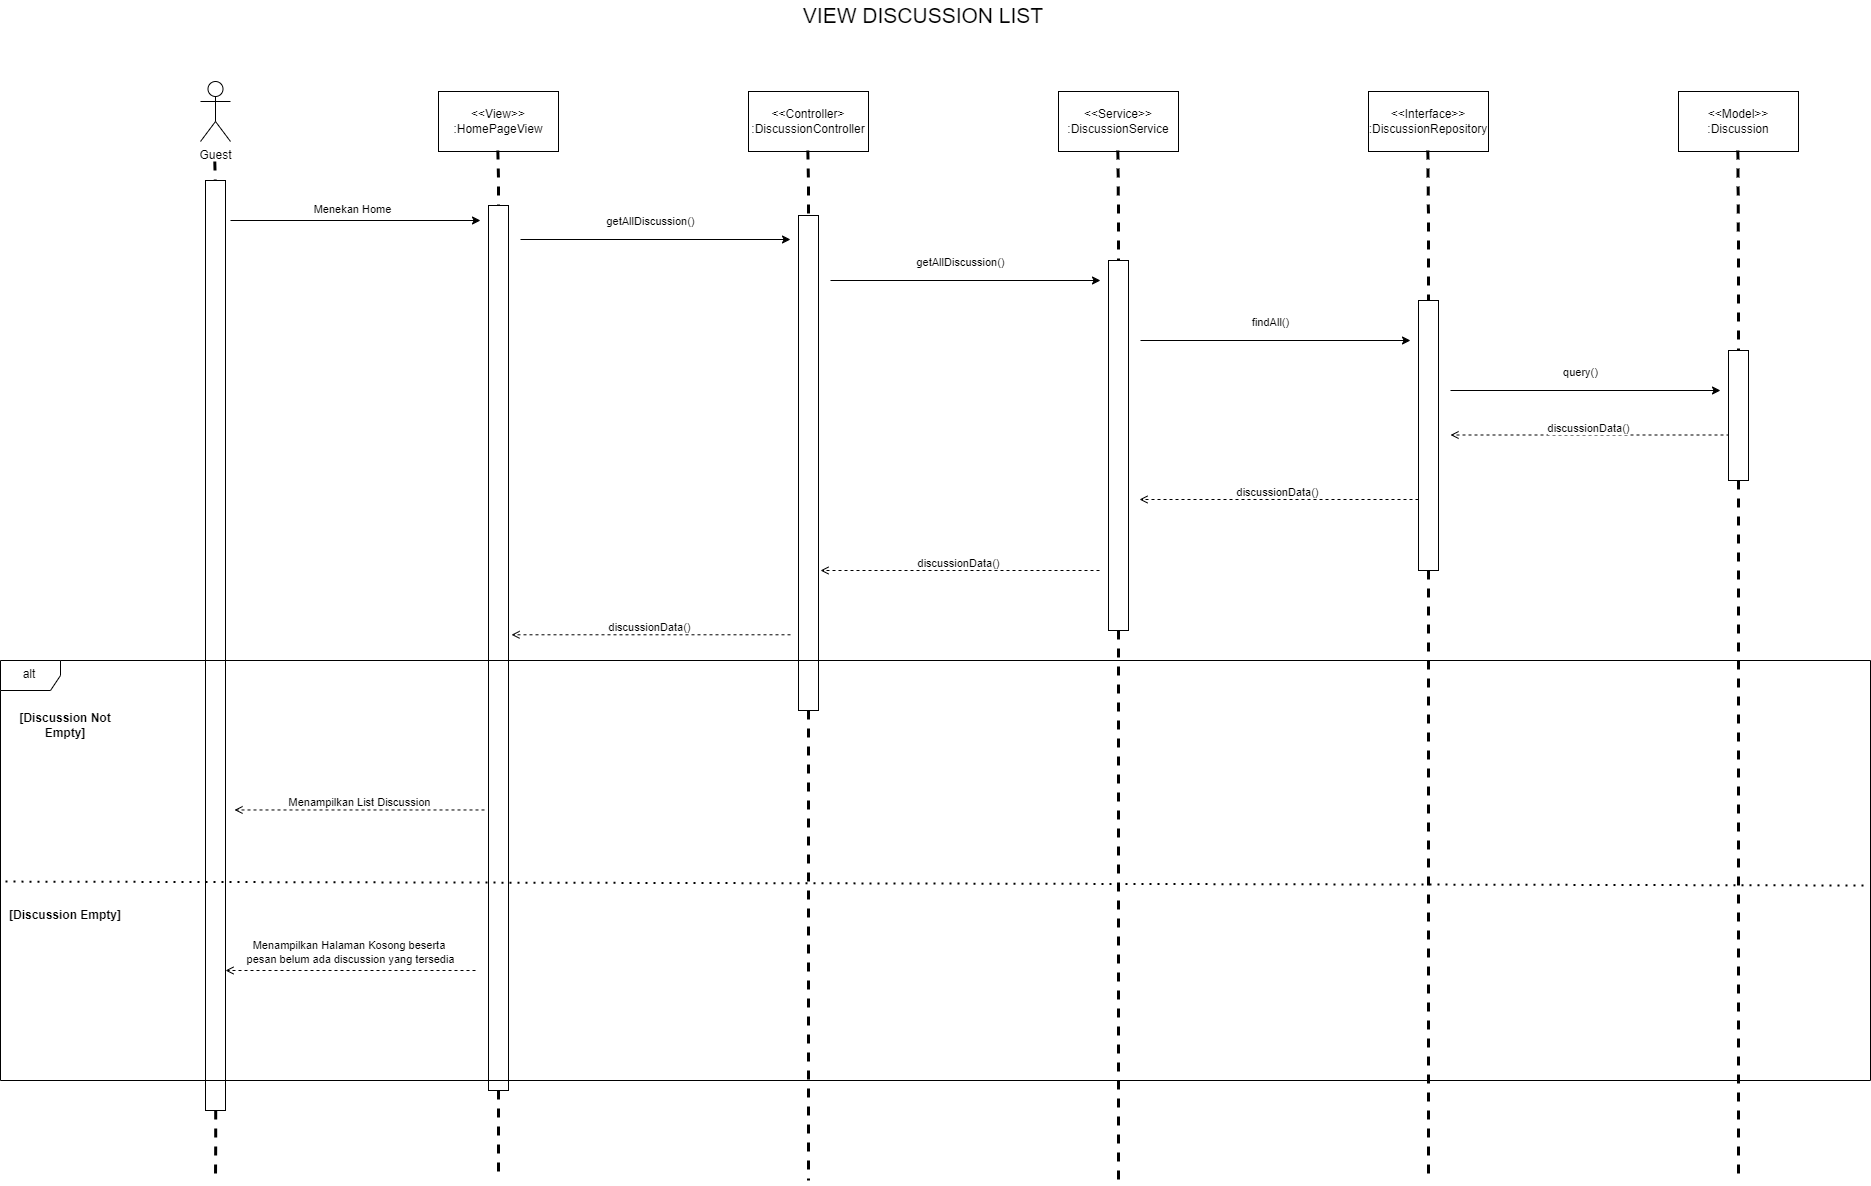

The diagram above was exported from draw.io. Its source (the exported page's mxGraphModel, read from the mxfile embedded in the PNG):
<mxGraphModel dx="5900" dy="3328" grid="1" gridSize="10" guides="1" tooltips="1" connect="1" arrows="1" fold="1" page="1" pageScale="1" pageWidth="850" pageHeight="1100" math="0" shadow="0">
  <root>
    <mxCell id="0" />
    <mxCell id="1" parent="0" />
    <mxCell id="2" value="&lt;font style=&quot;font-size: 21px;&quot;&gt;VIEW DISCUSSION LIST&lt;/font&gt;" style="text;html=1;align=center;verticalAlign=middle;whiteSpace=wrap;rounded=0;" vertex="1" parent="1">
      <mxGeometry x="10408" y="2349.6" width="410" height="30" as="geometry" />
    </mxCell>
    <mxCell id="3" value="Guest" style="shape=umlActor;verticalLabelPosition=bottom;verticalAlign=top;html=1;outlineConnect=0;" vertex="1" parent="1">
      <mxGeometry x="9890" y="2431" width="30" height="60" as="geometry" />
    </mxCell>
    <mxCell id="4" value="&amp;lt;&amp;lt;View&amp;gt;&amp;gt;&lt;div&gt;:HomePageView&lt;/div&gt;" style="rounded=0;whiteSpace=wrap;html=1;" vertex="1" parent="1">
      <mxGeometry x="10128" y="2441" width="120" height="60" as="geometry" />
    </mxCell>
    <mxCell id="5" value="&amp;lt;&amp;lt;Controller&amp;gt;&lt;br&gt;:DiscussionController" style="rounded=0;whiteSpace=wrap;html=1;" vertex="1" parent="1">
      <mxGeometry x="10438" y="2441" width="120" height="60" as="geometry" />
    </mxCell>
    <mxCell id="6" value="&amp;lt;&amp;lt;Service&amp;gt;&amp;gt;&lt;div&gt;:DiscussionService&lt;/div&gt;" style="rounded=0;whiteSpace=wrap;html=1;" vertex="1" parent="1">
      <mxGeometry x="10748" y="2441" width="120" height="60" as="geometry" />
    </mxCell>
    <mxCell id="7" value="&amp;lt;&amp;lt;Interface&amp;gt;&amp;gt;&lt;br&gt;:DiscussionRepository" style="rounded=0;whiteSpace=wrap;html=1;" vertex="1" parent="1">
      <mxGeometry x="11058" y="2441" width="120" height="60" as="geometry" />
    </mxCell>
    <mxCell id="8" value="&amp;lt;&amp;lt;Model&amp;gt;&amp;gt;&lt;br&gt;:Discussion" style="rounded=0;whiteSpace=wrap;html=1;" vertex="1" parent="1">
      <mxGeometry x="11368" y="2441" width="120" height="60" as="geometry" />
    </mxCell>
    <mxCell id="9" value="" style="edgeStyle=orthogonalEdgeStyle;rounded=0;orthogonalLoop=1;jettySize=auto;html=1;dashed=1;endArrow=none;endFill=0;strokeWidth=3;" edge="1" source="16" parent="1">
      <mxGeometry relative="1" as="geometry">
        <mxPoint x="9905" y="3530" as="targetPoint" />
        <mxPoint x="9904.29" y="2511" as="sourcePoint" />
        <Array as="points" />
      </mxGeometry>
    </mxCell>
    <mxCell id="10" value="" style="edgeStyle=orthogonalEdgeStyle;rounded=0;orthogonalLoop=1;jettySize=auto;html=1;dashed=1;endArrow=none;endFill=0;strokeWidth=3;" edge="1" source="20" parent="1">
      <mxGeometry relative="1" as="geometry">
        <mxPoint x="10188" y="3530" as="targetPoint" />
        <mxPoint x="10187.330000000002" y="2500" as="sourcePoint" />
        <Array as="points" />
      </mxGeometry>
    </mxCell>
    <mxCell id="11" value="" style="edgeStyle=orthogonalEdgeStyle;rounded=0;orthogonalLoop=1;jettySize=auto;html=1;dashed=1;endArrow=none;endFill=0;strokeWidth=3;" edge="1" source="24" parent="1">
      <mxGeometry relative="1" as="geometry">
        <mxPoint x="10498" y="3530" as="targetPoint" />
        <mxPoint x="10497.330000000002" y="2500" as="sourcePoint" />
        <Array as="points" />
      </mxGeometry>
    </mxCell>
    <mxCell id="12" value="" style="edgeStyle=orthogonalEdgeStyle;rounded=0;orthogonalLoop=1;jettySize=auto;html=1;dashed=1;endArrow=none;endFill=0;strokeWidth=3;" edge="1" source="28" parent="1">
      <mxGeometry relative="1" as="geometry">
        <mxPoint x="10808" y="3530" as="targetPoint" />
        <mxPoint x="10807.330000000002" y="2500" as="sourcePoint" />
        <Array as="points" />
      </mxGeometry>
    </mxCell>
    <mxCell id="13" value="" style="edgeStyle=orthogonalEdgeStyle;rounded=0;orthogonalLoop=1;jettySize=auto;html=1;dashed=1;endArrow=none;endFill=0;strokeWidth=3;" edge="1" source="32" parent="1">
      <mxGeometry relative="1" as="geometry">
        <mxPoint x="11118" y="3530" as="targetPoint" />
        <mxPoint x="11117.330000000002" y="2500" as="sourcePoint" />
        <Array as="points" />
      </mxGeometry>
    </mxCell>
    <mxCell id="14" value="" style="edgeStyle=orthogonalEdgeStyle;rounded=0;orthogonalLoop=1;jettySize=auto;html=1;dashed=1;endArrow=none;endFill=0;strokeWidth=3;" edge="1" source="51" parent="1">
      <mxGeometry relative="1" as="geometry">
        <mxPoint x="11428" y="3530" as="targetPoint" />
        <mxPoint x="11427.330000000002" y="2500" as="sourcePoint" />
        <Array as="points" />
      </mxGeometry>
    </mxCell>
    <mxCell id="15" value="" style="edgeStyle=orthogonalEdgeStyle;rounded=0;orthogonalLoop=1;jettySize=auto;html=1;dashed=1;endArrow=none;endFill=0;strokeWidth=3;" edge="1" target="16" parent="1">
      <mxGeometry relative="1" as="geometry">
        <mxPoint x="9905" y="3723.2001953125" as="targetPoint" />
        <mxPoint x="9904.29" y="2511" as="sourcePoint" />
        <Array as="points" />
      </mxGeometry>
    </mxCell>
    <mxCell id="16" value="" style="rounded=0;whiteSpace=wrap;html=1;" vertex="1" parent="1">
      <mxGeometry x="9895" y="2530" width="20" height="930" as="geometry" />
    </mxCell>
    <mxCell id="17" value="" style="endArrow=classic;html=1;rounded=0;" edge="1" parent="1">
      <mxGeometry width="50" height="50" relative="1" as="geometry">
        <mxPoint x="9920" y="2570" as="sourcePoint" />
        <mxPoint x="10170" y="2570" as="targetPoint" />
      </mxGeometry>
    </mxCell>
    <mxCell id="18" value="Menekan Home" style="edgeLabel;html=1;align=center;verticalAlign=middle;resizable=0;points=[];" connectable="0" vertex="1" parent="17">
      <mxGeometry x="-0.0481" y="1" relative="1" as="geometry">
        <mxPoint y="-12" as="offset" />
      </mxGeometry>
    </mxCell>
    <mxCell id="19" value="" style="edgeStyle=orthogonalEdgeStyle;rounded=0;orthogonalLoop=1;jettySize=auto;html=1;dashed=1;endArrow=none;endFill=0;strokeWidth=3;" edge="1" target="20" parent="1">
      <mxGeometry relative="1" as="geometry">
        <mxPoint x="10188.04" y="3712.2001953125" as="targetPoint" />
        <mxPoint x="10187.330000000002" y="2500" as="sourcePoint" />
        <Array as="points" />
      </mxGeometry>
    </mxCell>
    <mxCell id="20" value="" style="rounded=0;whiteSpace=wrap;html=1;" vertex="1" parent="1">
      <mxGeometry x="10178" y="2555" width="20" height="885" as="geometry" />
    </mxCell>
    <mxCell id="21" value="" style="endArrow=classic;html=1;rounded=0;" edge="1" parent="1">
      <mxGeometry width="50" height="50" relative="1" as="geometry">
        <mxPoint x="10210" y="2589" as="sourcePoint" />
        <mxPoint x="10480" y="2589" as="targetPoint" />
      </mxGeometry>
    </mxCell>
    <mxCell id="22" value="getAllDiscussion()" style="edgeLabel;html=1;align=center;verticalAlign=middle;resizable=0;points=[];" connectable="0" vertex="1" parent="21">
      <mxGeometry x="-0.0481" y="1" relative="1" as="geometry">
        <mxPoint y="-19" as="offset" />
      </mxGeometry>
    </mxCell>
    <mxCell id="23" value="" style="edgeStyle=orthogonalEdgeStyle;rounded=0;orthogonalLoop=1;jettySize=auto;html=1;dashed=1;endArrow=none;endFill=0;strokeWidth=3;" edge="1" target="24" parent="1">
      <mxGeometry relative="1" as="geometry">
        <mxPoint x="10498.04" y="3712.2001953125" as="targetPoint" />
        <mxPoint x="10497.330000000002" y="2500" as="sourcePoint" />
        <Array as="points" />
      </mxGeometry>
    </mxCell>
    <mxCell id="24" value="" style="rounded=0;whiteSpace=wrap;html=1;" vertex="1" parent="1">
      <mxGeometry x="10488" y="2565" width="20" height="495" as="geometry" />
    </mxCell>
    <mxCell id="25" value="" style="endArrow=classic;html=1;rounded=0;" edge="1" parent="1">
      <mxGeometry width="50" height="50" relative="1" as="geometry">
        <mxPoint x="10520" y="2630" as="sourcePoint" />
        <mxPoint x="10790" y="2630" as="targetPoint" />
      </mxGeometry>
    </mxCell>
    <mxCell id="26" value="getAllDiscussion()" style="edgeLabel;html=1;align=center;verticalAlign=middle;resizable=0;points=[];" connectable="0" vertex="1" parent="25">
      <mxGeometry x="-0.0481" y="1" relative="1" as="geometry">
        <mxPoint y="-19" as="offset" />
      </mxGeometry>
    </mxCell>
    <mxCell id="27" value="" style="edgeStyle=orthogonalEdgeStyle;rounded=0;orthogonalLoop=1;jettySize=auto;html=1;dashed=1;endArrow=none;endFill=0;strokeWidth=3;" edge="1" target="28" parent="1">
      <mxGeometry relative="1" as="geometry">
        <mxPoint x="10808.04" y="3712.2001953125" as="targetPoint" />
        <mxPoint x="10807.330000000002" y="2500" as="sourcePoint" />
        <Array as="points" />
      </mxGeometry>
    </mxCell>
    <mxCell id="28" value="" style="rounded=0;whiteSpace=wrap;html=1;" vertex="1" parent="1">
      <mxGeometry x="10798" y="2610" width="20" height="370" as="geometry" />
    </mxCell>
    <mxCell id="29" value="" style="endArrow=classic;html=1;rounded=0;" edge="1" parent="1">
      <mxGeometry width="50" height="50" relative="1" as="geometry">
        <mxPoint x="10830" y="2690" as="sourcePoint" />
        <mxPoint x="11100" y="2690" as="targetPoint" />
      </mxGeometry>
    </mxCell>
    <mxCell id="30" value="findAll()" style="edgeLabel;html=1;align=center;verticalAlign=middle;resizable=0;points=[];" connectable="0" vertex="1" parent="29">
      <mxGeometry x="-0.0481" y="1" relative="1" as="geometry">
        <mxPoint y="-19" as="offset" />
      </mxGeometry>
    </mxCell>
    <mxCell id="31" value="" style="edgeStyle=orthogonalEdgeStyle;rounded=0;orthogonalLoop=1;jettySize=auto;html=1;dashed=1;endArrow=none;endFill=0;strokeWidth=3;" edge="1" target="32" parent="1">
      <mxGeometry relative="1" as="geometry">
        <mxPoint x="11118.04" y="3712.2001953125" as="targetPoint" />
        <mxPoint x="11117.330000000002" y="2500" as="sourcePoint" />
        <Array as="points" />
      </mxGeometry>
    </mxCell>
    <mxCell id="32" value="" style="rounded=0;whiteSpace=wrap;html=1;" vertex="1" parent="1">
      <mxGeometry x="11108" y="2650" width="20" height="270" as="geometry" />
    </mxCell>
    <mxCell id="33" value="" style="endArrow=classic;html=1;rounded=0;" edge="1" parent="1">
      <mxGeometry width="50" height="50" relative="1" as="geometry">
        <mxPoint x="11140" y="2740" as="sourcePoint" />
        <mxPoint x="11410" y="2740" as="targetPoint" />
      </mxGeometry>
    </mxCell>
    <mxCell id="34" value="query()" style="edgeLabel;html=1;align=center;verticalAlign=middle;resizable=0;points=[];" connectable="0" vertex="1" parent="33">
      <mxGeometry x="-0.0481" y="1" relative="1" as="geometry">
        <mxPoint y="-19" as="offset" />
      </mxGeometry>
    </mxCell>
    <mxCell id="35" value="" style="endArrow=open;html=1;rounded=0;entryX=1.062;entryY=0.79;entryDx=0;entryDy=0;entryPerimeter=0;endFill=0;dashed=1;" edge="1" parent="1">
      <mxGeometry width="50" height="50" relative="1" as="geometry">
        <mxPoint x="11419" y="2784.5" as="sourcePoint" />
        <mxPoint x="11140" y="2784.5" as="targetPoint" />
      </mxGeometry>
    </mxCell>
    <mxCell id="36" value="discussionData()" style="edgeLabel;html=1;align=center;verticalAlign=middle;resizable=0;points=[];" connectable="0" vertex="1" parent="35">
      <mxGeometry x="0.1197" relative="1" as="geometry">
        <mxPoint x="13" y="-9" as="offset" />
      </mxGeometry>
    </mxCell>
    <mxCell id="37" value="" style="endArrow=open;html=1;rounded=0;entryX=1.062;entryY=0.79;entryDx=0;entryDy=0;entryPerimeter=0;endFill=0;dashed=1;" edge="1" parent="1">
      <mxGeometry width="50" height="50" relative="1" as="geometry">
        <mxPoint x="11108" y="2849" as="sourcePoint" />
        <mxPoint x="10829" y="2849" as="targetPoint" />
      </mxGeometry>
    </mxCell>
    <mxCell id="38" value="discussionData()" style="edgeLabel;html=1;align=center;verticalAlign=middle;resizable=0;points=[];" connectable="0" vertex="1" parent="37">
      <mxGeometry x="0.1197" relative="1" as="geometry">
        <mxPoint x="13" y="-9" as="offset" />
      </mxGeometry>
    </mxCell>
    <mxCell id="39" value="" style="endArrow=open;html=1;rounded=0;entryX=1.062;entryY=0.79;entryDx=0;entryDy=0;entryPerimeter=0;endFill=0;dashed=1;" edge="1" parent="1">
      <mxGeometry width="50" height="50" relative="1" as="geometry">
        <mxPoint x="10789" y="2920" as="sourcePoint" />
        <mxPoint x="10510" y="2920" as="targetPoint" />
      </mxGeometry>
    </mxCell>
    <mxCell id="40" value="discussionData()" style="edgeLabel;html=1;align=center;verticalAlign=middle;resizable=0;points=[];" connectable="0" vertex="1" parent="39">
      <mxGeometry x="0.1197" relative="1" as="geometry">
        <mxPoint x="13" y="-9" as="offset" />
      </mxGeometry>
    </mxCell>
    <mxCell id="41" value="" style="endArrow=open;html=1;rounded=0;entryX=1.062;entryY=0.79;entryDx=0;entryDy=0;entryPerimeter=0;endFill=0;dashed=1;" edge="1" parent="1">
      <mxGeometry width="50" height="50" relative="1" as="geometry">
        <mxPoint x="10480" y="2984.29" as="sourcePoint" />
        <mxPoint x="10201" y="2984.29" as="targetPoint" />
      </mxGeometry>
    </mxCell>
    <mxCell id="42" value="discussionData()" style="edgeLabel;html=1;align=center;verticalAlign=middle;resizable=0;points=[];" connectable="0" vertex="1" parent="41">
      <mxGeometry x="0.1197" relative="1" as="geometry">
        <mxPoint x="13" y="-9" as="offset" />
      </mxGeometry>
    </mxCell>
    <mxCell id="43" value="alt" style="shape=umlFrame;whiteSpace=wrap;html=1;pointerEvents=0;" vertex="1" parent="1">
      <mxGeometry x="9690" y="3010" width="1870" height="420" as="geometry" />
    </mxCell>
    <mxCell id="44" value="&lt;b&gt;[Discussion Not Empty]&lt;/b&gt;" style="text;html=1;align=center;verticalAlign=middle;whiteSpace=wrap;rounded=0;" vertex="1" parent="1">
      <mxGeometry x="9695" y="3060" width="120" height="30" as="geometry" />
    </mxCell>
    <mxCell id="45" value="" style="endArrow=open;html=1;rounded=0;endFill=0;dashed=1;" edge="1" parent="1">
      <mxGeometry width="50" height="50" relative="1" as="geometry">
        <mxPoint x="10174" y="3159.4700000000003" as="sourcePoint" />
        <mxPoint x="9924" y="3159.4700000000003" as="targetPoint" />
      </mxGeometry>
    </mxCell>
    <mxCell id="46" value="Menampilkan List Discussion" style="edgeLabel;html=1;align=center;verticalAlign=middle;resizable=0;points=[];" connectable="0" vertex="1" parent="45">
      <mxGeometry x="0.1197" relative="1" as="geometry">
        <mxPoint x="13" y="-9" as="offset" />
      </mxGeometry>
    </mxCell>
    <mxCell id="47" value="" style="endArrow=none;dashed=1;html=1;dashPattern=1 3;strokeWidth=2;rounded=0;exitX=0.005;exitY=0.494;exitDx=0;exitDy=0;exitPerimeter=0;entryX=0.999;entryY=0.436;entryDx=0;entryDy=0;entryPerimeter=0;" edge="1" parent="1">
      <mxGeometry width="50" height="50" relative="1" as="geometry">
        <mxPoint x="9695" y="3231.0899999999997" as="sourcePoint" />
        <mxPoint x="11554.65" y="3234.9999999999995" as="targetPoint" />
      </mxGeometry>
    </mxCell>
    <mxCell id="48" value="" style="endArrow=open;html=1;rounded=0;endFill=0;dashed=1;" edge="1" parent="1">
      <mxGeometry width="50" height="50" relative="1" as="geometry">
        <mxPoint x="10165" y="3320" as="sourcePoint" />
        <mxPoint x="9915" y="3320" as="targetPoint" />
      </mxGeometry>
    </mxCell>
    <mxCell id="49" value="Menampilkan Halaman Kosong beserta&amp;nbsp;&lt;div&gt;pesan belum ada discussion yang tersedia&lt;/div&gt;" style="edgeLabel;html=1;align=center;verticalAlign=middle;resizable=0;points=[];" connectable="0" vertex="1" parent="48">
      <mxGeometry x="0.1197" relative="1" as="geometry">
        <mxPoint x="13" y="-20" as="offset" />
      </mxGeometry>
    </mxCell>
    <mxCell id="50" value="" style="edgeStyle=orthogonalEdgeStyle;rounded=0;orthogonalLoop=1;jettySize=auto;html=1;dashed=1;endArrow=none;endFill=0;strokeWidth=3;" edge="1" target="51" parent="1">
      <mxGeometry relative="1" as="geometry">
        <mxPoint x="11428.04" y="3712.2001953125" as="targetPoint" />
        <mxPoint x="11427.330000000002" y="2500" as="sourcePoint" />
        <Array as="points" />
      </mxGeometry>
    </mxCell>
    <mxCell id="51" value="" style="rounded=0;whiteSpace=wrap;html=1;" vertex="1" parent="1">
      <mxGeometry x="11418" y="2700" width="20" height="130" as="geometry" />
    </mxCell>
    <mxCell id="52" value="&lt;b&gt;[Discussion Empty]&lt;/b&gt;" style="text;html=1;align=center;verticalAlign=middle;whiteSpace=wrap;rounded=0;" vertex="1" parent="1">
      <mxGeometry x="9695" y="3250" width="120" height="30" as="geometry" />
    </mxCell>
  </root>
</mxGraphModel>